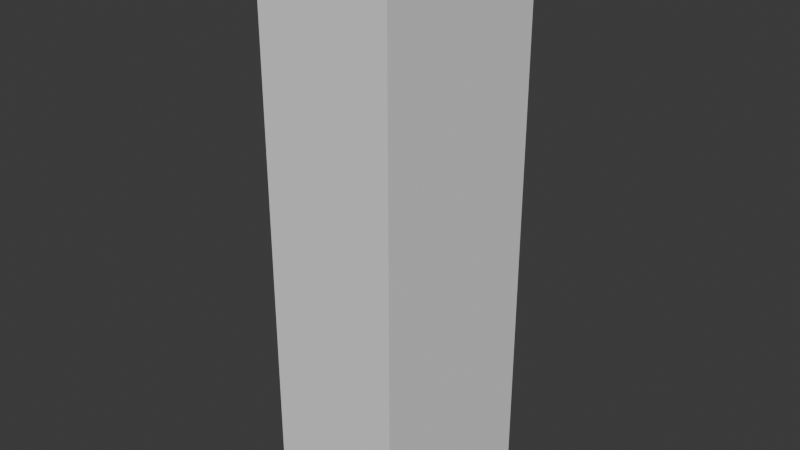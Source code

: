 # Source: COLLISION_CUBE1x3.blend  (saved by Blender 4.3.34; exported with 4.5.12 LTS)
import bpy
from mathutils import Matrix  # noqa: F401  (used for matrix-valued properties, if any)

bpy.ops.wm.read_factory_settings(use_empty=True)
scene = bpy.context.scene
scene.name = 'Scene'

# ---- collections
col_collection = bpy.data.collections.new('Collection'); scene.collection.children.link(col_collection)

# ---- world
world_world = bpy.data.worlds.new('World'); scene.world = world_world
world_world.use_nodes = True; world_world.node_tree.nodes.clear()
_N = world_world.node_tree.nodes; _L = world_world.node_tree.links
n0 = _N.new('ShaderNodeOutputWorld'); n0.name = 'World Output'; n0.location = (300, 300)
n1 = _N.new('ShaderNodeBackground'); n1.name = 'Background'; n1.location = (10, 300)
n1.inputs[0].default_value = (0.05088, 0.05088, 0.05088, 1.0)
_L.new(n1.outputs[0], n0.inputs[0])
n0.is_active_output = True
world_world.color = (0.05088, 0.05088, 0.05088)
world_world.sun_shadow_jitter_overblur = 0.0

# ---- meshes
me_cube_001 = bpy.data.meshes.new('Cube.001')
me_cube_001.from_pydata([(-0.5, -0.707, -0.707), (-0.5, -0.707, 3.535), (-0.5, 0.707, -0.707), (-0.5, 0.707, 3.535), (0.5, -0.707, -0.707), (0.5, -0.707, 3.535), (0.5, 0.707, -0.707), (0.5, 0.707, 3.535)], [], [(0, 1, 3, 2), (2, 3, 7, 6), (6, 7, 5, 4), (4, 5, 1, 0), (2, 6, 4, 0), (7, 3, 1, 5)])
_uv = me_cube_001.uv_layers.new(name='UVMap')
_uv.uv.foreach_set('vector', [0.375, 0.0, 0.625, 0.0, 0.625, 0.25, 0.375, 0.25, 0.375, 0.25, 0.625, 0.25, 0.625, 0.5, 0.375, 0.5, 0.375, 0.5, 0.625, 0.5, 0.625, 0.75, 0.375, 0.75, 0.375, 0.75, 0.625, 0.75, 0.625, 1.0, 0.375, 1.0, 0.125, 0.5, 0.375, 0.5, 0.375, 0.75, 0.125, 0.75, 0.625, 0.5, 0.875, 0.5, 0.875, 0.75, 0.625, 0.75])
me_cube_001.update()

# ---- objects
ob_cube1x3 = bpy.data.objects.new('Cube1x3', me_cube_001)

# ---- transforms, parenting, visibility, modifiers, constraints
ob_cube1x3.location = (0.0, 0.0, 0.0)

# ---- collection membership
col_collection.objects.link(ob_cube1x3)

# ---- scene / render settings (as saved in the file)
scene.frame_start = 1; scene.frame_end = 250; scene.frame_set(1)
scene.render.engine = 'BLENDER_EEVEE_NEXT'
bpy.context.view_layer.update()

# ---- added for rendering (the .blend has no active camera and no usable light): camera, sun
cam_auto = bpy.data.cameras.new('AutoCamera')
cam_auto.lens = 50.0
cam_auto.sensor_width = 36.0
cam_auto.clip_end = 1000.0
ob_auto_camera = bpy.data.objects.new('AutoCamera', cam_auto)
scene.collection.objects.link(ob_auto_camera)
ob_auto_camera.location = (4.2393, -5.08716, 4.80544)
ob_auto_camera.rotation_euler = (1.09748, -7.21219e-08, 0.694738)
scene.camera = ob_auto_camera
light_auto_sun = bpy.data.lights.new('AutoSun', 'SUN')
light_auto_sun.energy = 3.0
light_auto_sun.angle = 0.0523599
ob_auto_sun = bpy.data.objects.new('AutoSun', light_auto_sun)
scene.collection.objects.link(ob_auto_sun)
ob_auto_sun.rotation_euler = (0.872665, 0.174533, 0.523599)
bpy.context.view_layer.update()
